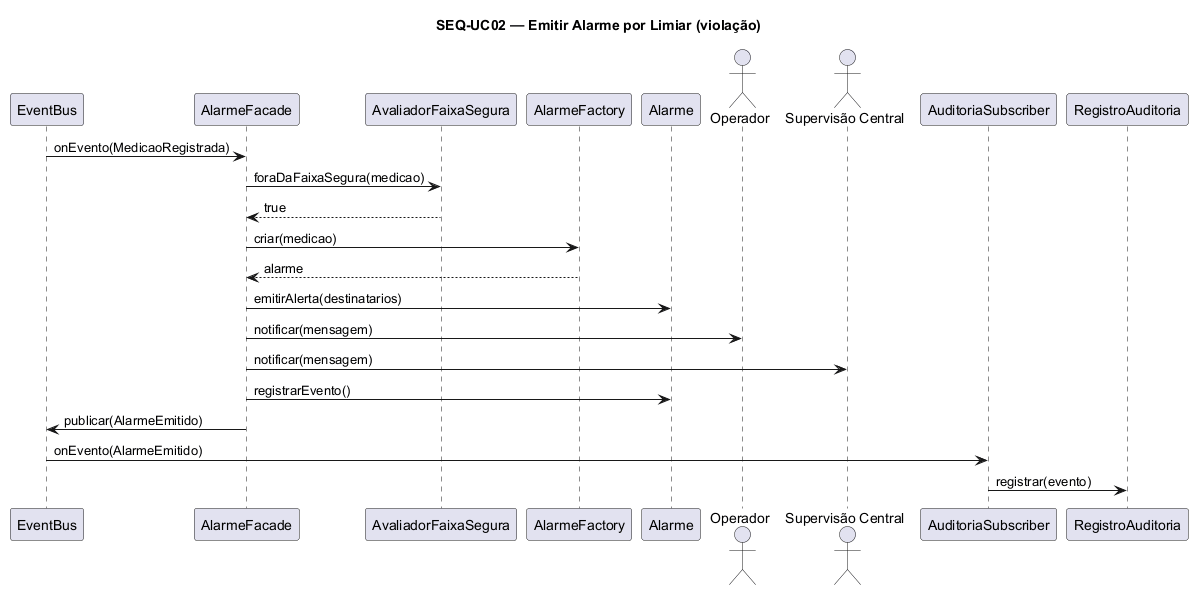

The diagram above was rendered by PlantUML. Its source (embedded in the PNG):
@startuml seq-uc02-alarme
title SEQ-UC02 — Emitir Alarme por Limiar (violação)
skinparam shadowing false

participant "EventBus" as Bus
participant "AlarmeFacade" as AF
participant "AvaliadorFaixaSegura" as Aval
participant "AlarmeFactory" as Fact
participant "Alarme" as A
actor "Operador" as Op
actor "Supervisão Central" as Sup
participant "AuditoriaSubscriber" as Aud
participant "RegistroAuditoria" as Reg

Bus -> AF: onEvento(MedicaoRegistrada)
AF -> Aval: foraDaFaixaSegura(medicao)
Aval --> AF: true
AF -> Fact: criar(medicao)
Fact --> AF: alarme
AF -> A: emitirAlerta(destinatarios)
AF -> Op: notificar(mensagem)
AF -> Sup: notificar(mensagem)
AF -> A: registrarEvento()
AF -> Bus: publicar(AlarmeEmitido)
Bus -> Aud: onEvento(AlarmeEmitido)
Aud -> Reg: registrar(evento)

@enduml